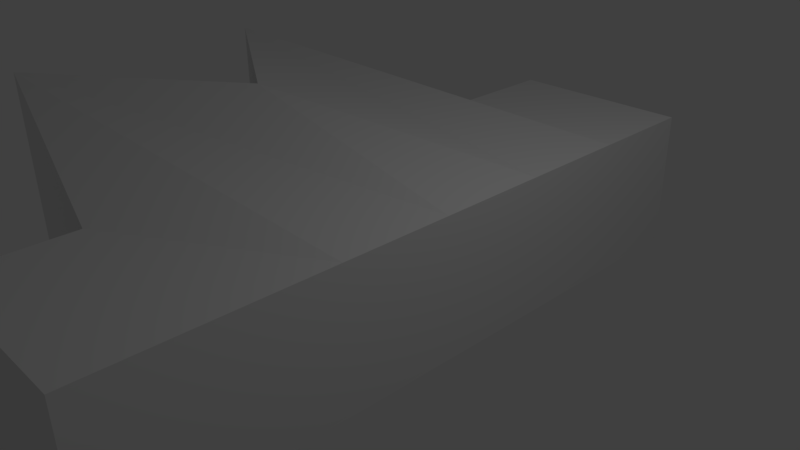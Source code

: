 # Source: playership.blend  (saved by Blender 2.77.0; exported with 4.5.12 LTS)
import bpy
from mathutils import Matrix  # noqa: F401  (used for matrix-valued properties, if any)

bpy.ops.wm.read_factory_settings(use_empty=True)
scene = bpy.context.scene
scene.name = 'Scene'

# ---- collections
col_collection_1 = bpy.data.collections.new('Collection 1'); scene.collection.children.link(col_collection_1)

# ---- materials (node trees are filled in below, after node groups)
mat_material = bpy.data.materials.new('Material')
mat_material.alpha_threshold = 0.0
mat_material.use_transparent_shadow = False
mat_material.roughness = 0.5
mat_material.line_color = (0.0, 0.0, 0.0, 1.0)

# ---- material node trees

# ---- world
world_world = bpy.data.worlds.new('World'); scene.world = world_world
world_world.color = (0.05088, 0.05088, 0.05088)
world_world.use_sun_shadow = False
world_world.sun_shadow_jitter_overblur = 0.0
world_world.cycles.sampling_method = 'MANUAL'

# ---- cameras
cam_camera = bpy.data.cameras.new('Camera')
cam_camera.clip_end = 100.0
cam_camera.lens = 35.0
cam_camera.sensor_width = 32.0
cam_camera.sensor_height = 18.0
cam_camera.ortho_scale = 7.314
cam_camera.dof.focus_distance = 0.0
cam_camera.dof.aperture_fstop = 128.0

# ---- lights
light_lamp = bpy.data.lights.new('Lamp', 'POINT')
light_lamp.transmission_factor = 0.0
light_lamp.cutoff_distance = 30.0
light_lamp.energy = 100.0
light_lamp.shadow_buffer_clip_start = 1.001
light_lamp.shadow_soft_size = 0.1
light_lamp.shadow_maximum_resolution = 0.006
light_lamp.use_absolute_resolution = True

# ---- meshes
me_cube = bpy.data.meshes.new('Cube')
me_cube.from_pydata([(1.319, 4.711, -1.0), (1.319, -4.711, -1.0), (-1.319, -4.711, -1.0), (-1.319, 4.711, -1.0), (1.319, 4.711, 1.0), (1.319, -4.711, 1.0), (-1.319, -4.711, 1.0), (-1.319, 4.711, 1.0), (1.319, 3.141, -1.0), (1.319, 1.57, -1.0), (1.319, -1.192e-07, -1.0), (1.319, -1.57, -1.0), (1.319, -3.141, -1.0), (-1.319, -3.141, -1.0), (-5.609, -2.066, -1.669), (-2.57, 0.1649, -1.669), (-5.436, 1.902, -1.669), (-1.319, 3.141, -1.0), (1.319, 3.141, 1.0), (1.319, 1.57, 1.0), (1.319, -2.384e-06, 1.0), (1.319, -1.57, 1.0), (1.319, -3.141, 1.0), (-1.319, -3.141, 1.0), (-5.609, -2.066, 1.669), (-2.57, 0.1649, 1.669), (-5.436, 1.902, 1.669), (-1.319, 3.141, 1.0)], [], [(12, 1, 2, 13), (22, 23, 6, 5), (12, 22, 5, 1), (1, 5, 6, 2), (17, 27, 7, 3), (4, 0, 3, 7), (2, 6, 23, 13), (13, 23, 24, 14), (14, 24, 25, 15), (15, 25, 26, 16), (16, 26, 27, 17), (0, 4, 18, 8), (8, 18, 19, 9), (9, 19, 20, 10), (10, 20, 21, 11), (11, 21, 22, 12), (4, 7, 27, 18), (18, 27, 26, 19), (19, 26, 25, 20), (20, 25, 24, 21), (21, 24, 23, 22), (0, 8, 17, 3), (8, 9, 16, 17), (9, 10, 15, 16), (10, 11, 14, 15), (11, 12, 13, 14)])
_uv = me_cube.uv_layers.new(name='UVMap')
_uv.uv.foreach_set('vector', [0.1594, 0.9297, 0.1594, 0.1445, -1.159, 0.1445, -1.159, 0.9297, 0.1594, 0.9297, -1.159, 0.9297, -1.159, 0.1445, 0.1594, 0.1445, 0.9297, 0.0, 0.9297, 1.0, 0.1445, 1.0, 0.1445, 0.0, 0.1594, 0.0, 0.1594, 1.0, -1.159, 1.0, -1.159, 0.0, 0.07031, 0.0, 0.07031, 1.0, 0.8555, 1.0, 0.8555, 0.0, 0.1594, 0.0, 0.1594, -1.0, -1.159, -1.0, -1.159, 0.0, 0.1445, 0.0, 0.1445, 1.0, 0.9297, 1.0, 0.9297, 0.0, 0.8406, 0.0, 0.8406, 1.0, -1.304, 1.335, -1.304, -0.3346, 0.6957, 0.6654, 0.6957, 2.335, 2.215, 2.335, 2.215, 0.6654, 0.2151, 0.6654, 0.2151, 2.335, -1.218, 2.335, -1.218, 0.6654, 0.782, 0.6654, 0.782, 2.335, 2.841, 2.0, 2.841, 1.0, 0.8555, 0.0, 0.8555, 1.0, 0.07031, 1.0, 0.07031, 0.0, 0.07031, 0.0, 0.07031, 1.0, -0.7148, 1.0, -0.7148, 0.0, 0.2852, 0.0, 0.2852, 1.0, -0.5, 1.0, -0.5, 0.0, 0.5, 0.0, 0.5, 1.0, -0.2852, 1.0, -0.2852, 0.0, 0.7148, 0.0, 0.7148, 1.0, -0.07031, 1.0, -0.07031, 0.0, 0.1594, 0.8555, -1.159, 0.8555, -1.159, 0.07031, 0.1594, 0.07031, 0.1594, 0.07031, -1.159, 0.07031, -3.218, -0.5492, 0.1594, -0.7148, 0.1594, 0.2852, -3.218, 0.4508, -1.785, -0.4175, 0.1594, -0.5, 0.1594, 0.5, -1.785, 0.5825, -3.304, -0.5332, 0.1594, -0.2852, 0.1594, 0.7148, -3.304, 0.4668, -1.159, -0.07031, 0.1594, -0.07031, 0.1594, 0.8555, 0.1594, 0.07031, -1.159, 0.07031, -1.159, 0.8555, 0.1594, 0.07031, 0.1594, -0.7148, -3.218, -0.5492, -1.159, 0.07031, 0.1594, 0.2852, 0.1594, -0.5, -1.785, -0.4175, -3.218, 0.4508, 0.1594, 0.5, 0.1594, -0.2852, -3.304, -0.5332, -1.785, 0.5825, 0.1594, 0.7148, 0.1594, -0.07031, -1.159, -0.07031, -3.304, 0.4668])
me_cube.materials.append(mat_material)
me_cube.use_remesh_preserve_volume = False
me_cube.use_remesh_preserve_attributes = False
me_cube.use_mirror_vertex_groups = False
me_cube.update()

# ---- objects
ob_cube = bpy.data.objects.new('Cube', me_cube)
ob_lamp = bpy.data.objects.new('Lamp', light_lamp)
ob_camera = bpy.data.objects.new('Camera', cam_camera)

# ---- transforms, parenting, visibility, modifiers, constraints
ob_cube.location = (0.0, 0.0, 0.0)
ob_cube.lock_rotations_4d = False
ob_cube.empty_display_type = 'ARROWS'
ob_cube.lineart.crease_threshold = 0.0
ob_lamp.location = (4.076, 1.005, 5.904)
ob_lamp.rotation_euler = (0.6503, 0.05522, 1.866)
ob_lamp.lock_rotations_4d = False
ob_lamp.empty_display_type = 'ARROWS'
ob_lamp.color = (0.0, 0.0, 0.0, 0.0)
ob_lamp.lineart.crease_threshold = 0.0
ob_camera.location = (7.481, -6.508, 5.344)
ob_camera.rotation_euler = (1.109, 0.01082, 0.8149)
ob_camera.lock_rotations_4d = False
ob_camera.empty_display_type = 'ARROWS'
ob_camera.color = (0.0, 0.0, 0.0, 0.0)
ob_camera.display_type = 'WIRE'
ob_camera.lineart.crease_threshold = 0.0

# ---- collection membership
col_collection_1.objects.link(ob_cube)
col_collection_1.objects.link(ob_lamp)
col_collection_1.objects.link(ob_camera)

# ---- scene / render settings (as saved in the file)
scene.camera = ob_camera
scene.frame_start = 1; scene.frame_end = 250; scene.frame_set(1)
scene.render.engine = 'BLENDER_EEVEE_NEXT'
scene.render.resolution_percentage = 50
scene.render.dither_intensity = 0.0
scene.cycles.use_denoising = False
scene.cycles.samples = 128
scene.cycles.sampling_pattern = 'TABULATED_SOBOL'
scene.cycles.light_sampling_threshold = 0.0
scene.cycles.use_adaptive_sampling = False
scene.cycles.use_light_tree = False
scene.cycles.blur_glossy = 0.0
scene.cycles.sample_clamp_indirect = 0.0
scene.view_settings.view_transform = 'Standard'
bpy.context.view_layer.update()
